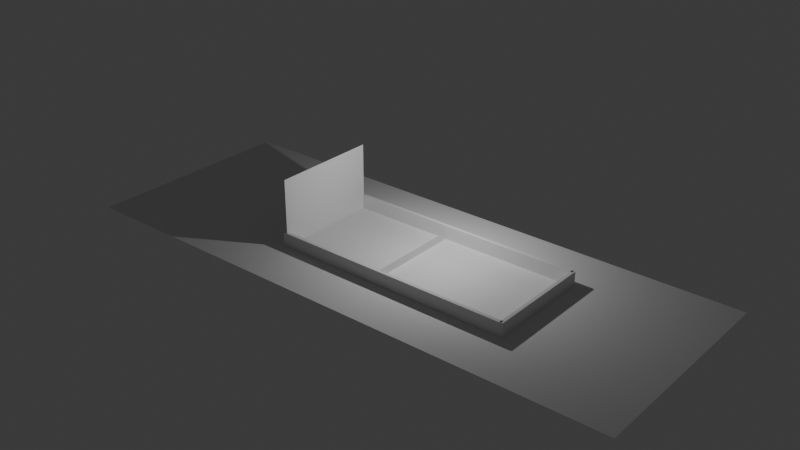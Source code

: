 # Source: tennisCourt.blend  (saved by Blender 5.2.44; exported with 4.5.12 LTS)
import bpy
from mathutils import Matrix  # noqa: F401  (used for matrix-valued properties, if any)

bpy.ops.wm.read_factory_settings(use_empty=True)
scene = bpy.context.scene
scene.name = 'Scene'

# ---- collections
col_collection = bpy.data.collections.new('Collection'); scene.collection.children.link(col_collection)

# ---- world
world_world = bpy.data.worlds.new('World'); scene.world = world_world
world_world.use_nodes = True; world_world.node_tree.nodes.clear()
_N = world_world.node_tree.nodes; _L = world_world.node_tree.links
n0 = _N.new('ShaderNodeOutputWorld'); n0.name = 'World Output'; n0.location = (200, 100)
n1 = _N.new('ShaderNodeBackground'); n1.name = 'Background'; n1.location = (-200, 100)
n1.inputs[0].default_value = (0.05088, 0.05088, 0.05088, 1.0)
_L.new(n1.outputs[0], n0.inputs[0])
n0.is_active_output = True
world_world.color = (0.05088, 0.05088, 0.05088)
world_world.sun_shadow_jitter_overblur = 0.0

# ---- lights
light_light = bpy.data.lights.new('Light', 'POINT')
light_light.energy = 1000.0
light_light.shadow_soft_size = 0.1

# ---- meshes
me_plane = bpy.data.meshes.new('Plane')
me_plane.from_pydata([(-1.0, -1.0, 0.0), (1.0, -1.0, 0.0), (-1.0, 1.0, 0.0), (1.0, 1.0, 0.0)], [], [(0, 1, 3, 2)])
_uv = me_plane.uv_layers.new(name='UVMap')
_uv.uv.foreach_set('vector', [0.0, 0.0, 1.0, 0.0, 1.0, 1.0, 0.0, 1.0])
me_plane.update()
me_plane_001 = bpy.data.meshes.new('Plane.001')
me_plane_001.from_pydata([(-1.0, -1.0, 0.0), (1.0, -1.0, 0.0), (-1.0, 1.0, 0.0), (1.0, 1.0, 0.0)], [], [(0, 1, 3, 2)])
_uv = me_plane_001.uv_layers.new(name='UVMap')
_uv.uv.foreach_set('vector', [0.0, 0.0, 1.0, 0.0, 1.0, 1.0, 0.0, 1.0])
me_plane_001.update()
me_cube_002 = bpy.data.meshes.new('Cube.002')
me_cube_002.from_pydata([(-1.0, -1.0, -1.0), (-1.0, -1.0, 1.0), (-1.0, 1.0, -1.0), (-1.0, 1.0, 1.0), (1.0, -1.0, -1.0), (1.0, -1.0, 1.0), (1.0, 1.0, -1.0), (1.0, 1.0, 1.0)], [], [(0, 1, 3, 2), (2, 3, 7, 6), (6, 7, 5, 4), (4, 5, 1, 0), (2, 6, 4, 0), (7, 3, 1, 5)])
_uv = me_cube_002.uv_layers.new(name='UVMap')
_uv.uv.foreach_set('vector', [0.375, 0.0, 0.625, 0.0, 0.625, 0.25, 0.375, 0.25, 0.375, 0.25, 0.625, 0.25, 0.625, 0.5, 0.375, 0.5, 0.375, 0.5, 0.625, 0.5, 0.625, 0.75, 0.375, 0.75, 0.375, 0.75, 0.625, 0.75, 0.625, 1.0, 0.375, 1.0, 0.125, 0.5, 0.375, 0.5, 0.375, 0.75, 0.125, 0.75, 0.625, 0.5, 0.875, 0.5, 0.875, 0.75, 0.625, 0.75])
me_cube_002.update()
me_plane_002 = bpy.data.meshes.new('Plane.002')
me_plane_002.from_pydata([(-1.0, -1.0, 0.0), (1.0, -1.0, 0.0), (-1.0, 1.0, 0.0), (1.0, 1.0, 0.0)], [], [(0, 1, 3, 2)])
_uv = me_plane_002.uv_layers.new(name='UVMap')
_uv.uv.foreach_set('vector', [0.0, 0.0, 1.0, 0.0, 1.0, 1.0, 0.0, 1.0])
me_plane_002.update()
me_cube_003 = bpy.data.meshes.new('Cube.003')
me_cube_003.from_pydata([(-1.0, -1.0, -1.0), (-1.0, -1.0, 1.0), (-1.0, 1.0, -1.0), (-1.0, 1.0, 1.0), (1.0, -1.0, -1.0), (1.0, -1.0, 1.0), (1.0, 1.0, -1.0), (1.0, 1.0, 1.0)], [], [(0, 1, 3, 2), (2, 3, 7, 6), (6, 7, 5, 4), (4, 5, 1, 0), (2, 6, 4, 0), (7, 3, 1, 5)])
_uv = me_cube_003.uv_layers.new(name='UVMap')
_uv.uv.foreach_set('vector', [0.375, 0.0, 0.625, 0.0, 0.625, 0.25, 0.375, 0.25, 0.375, 0.25, 0.625, 0.25, 0.625, 0.5, 0.375, 0.5, 0.375, 0.5, 0.625, 0.5, 0.625, 0.75, 0.375, 0.75, 0.375, 0.75, 0.625, 0.75, 0.625, 1.0, 0.375, 1.0, 0.125, 0.5, 0.375, 0.5, 0.375, 0.75, 0.125, 0.75, 0.625, 0.5, 0.875, 0.5, 0.875, 0.75, 0.625, 0.75])
me_cube_003.update()
me_cube_004 = bpy.data.meshes.new('Cube.004')
me_cube_004.from_pydata([(-1.0, -1.0, -1.0), (-1.0, -1.0, 1.0), (-1.0, 1.0, -1.0), (-1.0, 1.0, 1.0), (1.0, -1.0, -1.0), (1.0, -1.0, 1.0), (1.0, 1.0, -1.0), (1.0, 1.0, 1.0)], [], [(0, 1, 3, 2), (2, 3, 7, 6), (6, 7, 5, 4), (4, 5, 1, 0), (2, 6, 4, 0), (7, 3, 1, 5)])
_uv = me_cube_004.uv_layers.new(name='UVMap')
_uv.uv.foreach_set('vector', [0.375, 0.0, 0.625, 0.0, 0.625, 0.25, 0.375, 0.25, 0.375, 0.25, 0.625, 0.25, 0.625, 0.5, 0.375, 0.5, 0.375, 0.5, 0.625, 0.5, 0.625, 0.75, 0.375, 0.75, 0.375, 0.75, 0.625, 0.75, 0.625, 1.0, 0.375, 1.0, 0.125, 0.5, 0.375, 0.5, 0.375, 0.75, 0.125, 0.75, 0.625, 0.5, 0.875, 0.5, 0.875, 0.75, 0.625, 0.75])
me_cube_004.update()

# ---- objects
ob_light = bpy.data.objects.new('Light', light_light)
ob_plane = bpy.data.objects.new('Plane', me_plane)
ob_plane_001 = bpy.data.objects.new('Plane.001', me_plane_001)
ob_cube_002 = bpy.data.objects.new('Cube.002', me_cube_002)
ob_plane_002 = bpy.data.objects.new('Plane.002', me_plane_002)
ob_cube_003 = bpy.data.objects.new('Cube.003', me_cube_003)
ob_cube_001 = bpy.data.objects.new('Cube.001', me_cube_004)

# ---- transforms, parenting, visibility, modifiers, constraints
ob_light.location = (4.076, 1.005, 5.904)
ob_light.rotation_euler = (0.6503, 0.05522, 1.866)
ob_light.lock_rotations_4d = False
ob_light.empty_display_type = 'ARROWS'
ob_light.color = (0.0, 0.0, 0.0, 0.0)
ob_light.lineart.crease_threshold = 0.0
ob_plane.location = (2.085, 0.0, 0.0)
ob_plane.scale = (15.67, 5.96, 5.96)
ob_plane_001.location = (-2.895, 0.0, 1.846)
ob_plane_001.rotation_euler = (0.0, 1.571, 0.0)
ob_plane_001.scale = (1.869, 2.922, 2.922)
ob_cube_002.location = (3.591, 2.958, 0.3679)
ob_cube_002.scale = (6.696, 0.092, 0.3911)
ob_plane_002.location = (2.769, -0.01838, 0.07177)
ob_plane_002.rotation_euler = (0.0, 1.571, 0.0)
ob_plane_002.scale = (0.3594, 2.714, 1.0)
ob_cube_003.location = (3.591, -2.87, 0.3679)
ob_cube_003.scale = (6.696, 0.092, 0.3911)
ob_cube_001.location = (10.28, 0.04841, 0.3679)
ob_cube_001.rotation_euler = (0.0, 0.0, 1.571)
ob_cube_001.scale = (2.988, 0.092, 0.3911)

# ---- collection membership
col_collection.objects.link(ob_light)
col_collection.objects.link(ob_plane)
col_collection.objects.link(ob_plane_001)
col_collection.objects.link(ob_cube_002)
col_collection.objects.link(ob_plane_002)
col_collection.objects.link(ob_cube_003)
col_collection.objects.link(ob_cube_001)

# ---- scene / render settings (as saved in the file)
scene.frame_start = 1; scene.frame_end = 250; scene.frame_set(1)
scene.render.engine = 'BLENDER_EEVEE_NEXT'
scene.render.bake_bias = 0.0
scene.render.bake_samples = 0
scene.render.compositor_device = 'GPU'
scene.eevee.use_volume_custom_range = False
scene.eevee.fast_gi_thickness_near = 0.1
scene.eevee.fast_gi_thickness_far = 0.0
scene.eevee.ray_tracing_options.screen_trace_thickness = 0.1
bpy.context.view_layer.update()

# ---- added for rendering (the .blend has no active camera): camera
cam_auto = bpy.data.cameras.new('AutoCamera')
cam_auto.lens = 50.0
cam_auto.sensor_width = 36.0
cam_auto.clip_end = 1000.0
ob_auto_camera = bpy.data.objects.new('AutoCamera', cam_auto)
scene.collection.objects.link(ob_auto_camera)
ob_auto_camera.location = (33.3251, -37.4884, 26.7062)
ob_auto_camera.rotation_euler = (1.09748, -7.21219e-08, 0.694738)
scene.camera = ob_auto_camera
bpy.context.view_layer.update()
